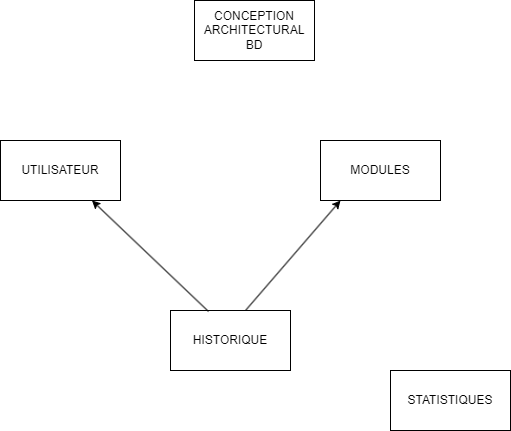

The diagram above was exported from draw.io. Its source (the exported page's mxGraphModel, read from the mxfile embedded in the PNG):
<mxGraphModel dx="1422" dy="786" grid="1" gridSize="10" guides="1" tooltips="1" connect="1" arrows="1" fold="1" page="1" pageScale="1" pageWidth="827" pageHeight="1169" math="0" shadow="0">
  <root>
    <mxCell id="0" />
    <mxCell id="1" parent="0" />
    <mxCell id="DAn0KKpLlwj0uuwAaZaC-1" value="CONCEPTION ARCHITECTURAL BD" style="rounded=0;whiteSpace=wrap;html=1;" vertex="1" parent="1">
      <mxGeometry x="354" y="130" width="120" height="60" as="geometry" />
    </mxCell>
    <mxCell id="DAn0KKpLlwj0uuwAaZaC-2" value="UTILISATEUR" style="rounded=0;whiteSpace=wrap;html=1;" vertex="1" parent="1">
      <mxGeometry x="160" y="270" width="120" height="60" as="geometry" />
    </mxCell>
    <mxCell id="DAn0KKpLlwj0uuwAaZaC-3" value="MODULES" style="rounded=0;whiteSpace=wrap;html=1;" vertex="1" parent="1">
      <mxGeometry x="480" y="270" width="120" height="60" as="geometry" />
    </mxCell>
    <mxCell id="DAn0KKpLlwj0uuwAaZaC-4" value="HISTORIQUE" style="rounded=0;whiteSpace=wrap;html=1;" vertex="1" parent="1">
      <mxGeometry x="330" y="440" width="120" height="60" as="geometry" />
    </mxCell>
    <mxCell id="DAn0KKpLlwj0uuwAaZaC-6" value="" style="endArrow=classic;html=1;rounded=0;exitX=0.625;exitY=0;exitDx=0;exitDy=0;exitPerimeter=0;" edge="1" parent="1" source="DAn0KKpLlwj0uuwAaZaC-4">
      <mxGeometry width="50" height="50" relative="1" as="geometry">
        <mxPoint x="390" y="410" as="sourcePoint" />
        <mxPoint x="500" y="330" as="targetPoint" />
      </mxGeometry>
    </mxCell>
    <mxCell id="DAn0KKpLlwj0uuwAaZaC-7" value="" style="endArrow=classic;html=1;rounded=0;exitX=0.317;exitY=0.017;exitDx=0;exitDy=0;exitPerimeter=0;" edge="1" parent="1" source="DAn0KKpLlwj0uuwAaZaC-4" target="DAn0KKpLlwj0uuwAaZaC-2">
      <mxGeometry width="50" height="50" relative="1" as="geometry">
        <mxPoint x="390" y="410" as="sourcePoint" />
        <mxPoint x="440" y="360" as="targetPoint" />
      </mxGeometry>
    </mxCell>
    <mxCell id="DAn0KKpLlwj0uuwAaZaC-8" value="STATISTIQUES" style="rounded=0;whiteSpace=wrap;html=1;" vertex="1" parent="1">
      <mxGeometry x="550" y="500" width="120" height="60" as="geometry" />
    </mxCell>
  </root>
</mxGraphModel>